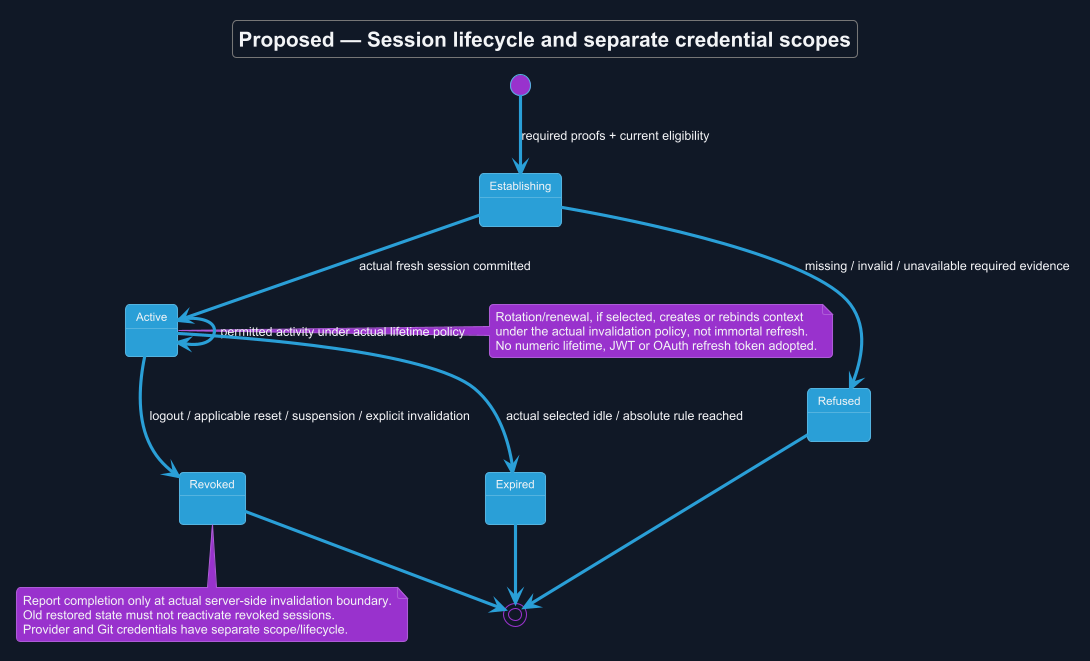

The diagram above was rendered by PlantUML. Its source (embedded in the PNG):
@startuml
!theme cyborg
skinparam backgroundColor #111827
skinparam defaultFontColor #F3F4F6
title Proposed — Session lifecycle and separate credential scopes
skinparam backgroundColor #111827
skinparam shadowing false
skinparam defaultFontName Arial

[*] --> Establishing : required proofs + current eligibility
Establishing --> Active : actual fresh session committed
Establishing --> Refused : missing / invalid / unavailable required evidence
Active --> Active : permitted activity under actual lifetime policy
Active --> Expired : actual selected idle / absolute rule reached
Active --> Revoked : logout / applicable reset / suspension / explicit invalidation
Expired --> [*]
Revoked --> [*]
Refused --> [*]
note right of Active
 Rotation/renewal, if selected, creates or rebinds context
 under the actual invalidation policy, not immortal refresh.
 No numeric lifetime, JWT or OAuth refresh token adopted.
end note
note bottom of Revoked
 Report completion only at actual server-side invalidation boundary.
 Old restored state must not reactivate revoked sessions.
 Provider and Git credentials have separate scope/lifecycle.
end note

@enduml